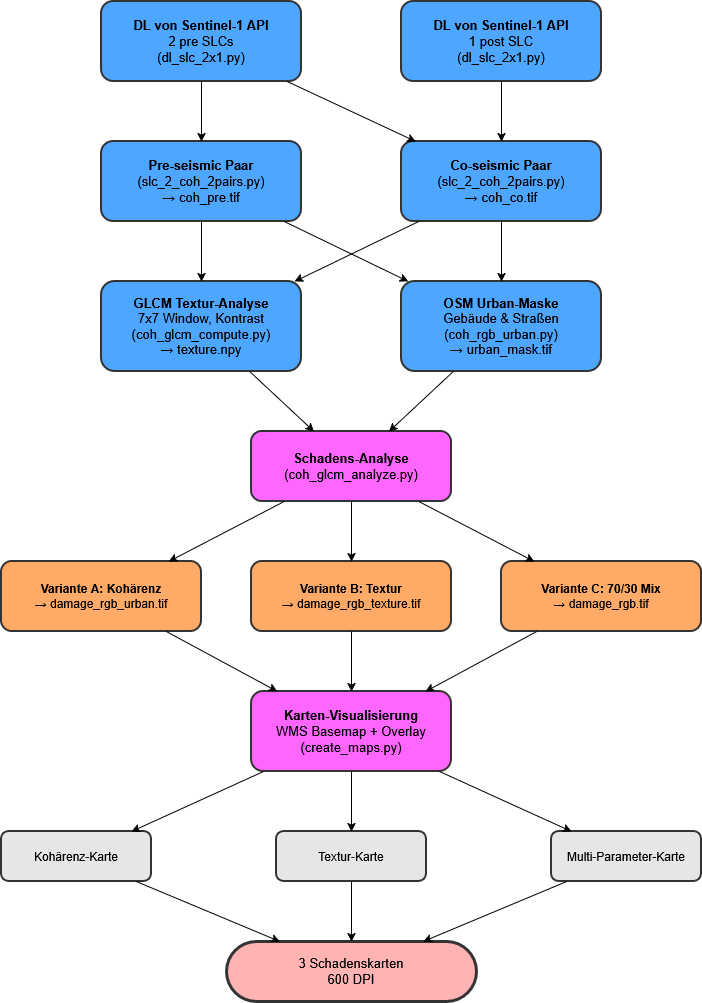

The diagram above was exported from draw.io. Its source (the exported page's mxGraphModel, read from the mxfile embedded in the PNG):
<mxGraphModel dx="1426" dy="771" grid="1" gridSize="10" guides="1" tooltips="1" connect="1" arrows="1" fold="1" page="1" pageScale="1" pageWidth="1400" pageHeight="1600" math="0" shadow="0">
  <root>
    <mxCell id="0" />
    <mxCell id="1" parent="0" />
    <mxCell id="a1" parent="1" style="rounded=1;whiteSpace=wrap;html=1;fillColor=#4da6ff;strokeColor=#333333;strokeWidth=2;fontSize=13;align=center;" value="&lt;b&gt;DL von Sentinel-1 API&lt;/b&gt;&lt;br&gt;2 pre SLCs&lt;br&gt;(dl_slc_2x1.py)" vertex="1">
      <mxGeometry height="80" width="200" x="200" y="80" as="geometry" />
    </mxCell>
    <mxCell id="a2" parent="1" style="rounded=1;whiteSpace=wrap;html=1;fillColor=#4da6ff;strokeColor=#333333;strokeWidth=2;fontSize=13;align=center;" value="&lt;b&gt;DL von Sentinel-1 API&lt;/b&gt;&lt;br&gt;1 post SLC&lt;br&gt;(dl_slc_2x1.py)" vertex="1">
      <mxGeometry height="80" width="200" x="500" y="80" as="geometry" />
    </mxCell>
    <mxCell id="b1" parent="1" style="rounded=1;whiteSpace=wrap;html=1;fillColor=#4da6ff;strokeColor=#333333;strokeWidth=2;fontSize=13;align=center;" value="&lt;b&gt;Pre-seismic Paar&lt;/b&gt;&lt;br&gt;(slc_2_coh_2pairs.py)&lt;br&gt;→ coh_pre.tif" vertex="1">
      <mxGeometry height="80" width="200" x="200" y="220" as="geometry" />
    </mxCell>
    <mxCell id="b2" parent="1" style="rounded=1;whiteSpace=wrap;html=1;fillColor=#4da6ff;strokeColor=#333333;strokeWidth=2;fontSize=13;align=center;" value="&lt;b&gt;Co-seismic Paar&lt;/b&gt;&lt;br&gt;(slc_2_coh_2pairs.py)&lt;br&gt;→ coh_co.tif" vertex="1">
      <mxGeometry height="80" width="200" x="500" y="220" as="geometry" />
    </mxCell>
    <mxCell id="c" parent="1" style="rounded=1;whiteSpace=wrap;html=1;fillColor=#4da6ff;strokeColor=#333333;strokeWidth=2;fontSize=13;align=center;" value="&lt;b&gt;GLCM Textur-Analyse&lt;/b&gt;&lt;br&gt;7x7 Window, Kontrast&lt;br&gt;(coh_glcm_compute.py)&lt;br&gt;→ texture.npy" vertex="1">
      <mxGeometry height="90" width="200" x="200" y="360" as="geometry" />
    </mxCell>
    <mxCell id="d" parent="1" style="rounded=1;whiteSpace=wrap;html=1;fillColor=#4da6ff;strokeColor=#333333;strokeWidth=2;fontSize=13;align=center;" value="&lt;b&gt;OSM Urban-Maske&lt;/b&gt;&lt;br&gt;Gebäude &amp; Straßen&lt;br&gt;(coh_rgb_urban.py)&lt;br&gt;→ urban_mask.tif" vertex="1">
      <mxGeometry height="90" width="200" x="500" y="360" as="geometry" />
    </mxCell>
    <mxCell id="e" parent="1" style="rounded=1;whiteSpace=wrap;html=1;fillColor=#ff66ff;strokeColor=#333333;strokeWidth=2;fontSize=13;align=center;" value="&lt;b&gt;Schadens-Analyse&lt;/b&gt;&lt;br&gt;(coh_glcm_analyze.py)" vertex="1">
      <mxGeometry height="70" width="200" x="350" y="510" as="geometry" />
    </mxCell>
    <mxCell id="e1" parent="1" style="rounded=1;whiteSpace=wrap;html=1;fillColor=#ffaa66;strokeColor=#333333;strokeWidth=2;fontSize=12;align=center;" value="&lt;b&gt;Variante A: Kohärenz&lt;/b&gt;&lt;br&gt;→ damage_rgb_urban.tif" vertex="1">
      <mxGeometry height="70" width="200" x="100" y="640" as="geometry" />
    </mxCell>
    <mxCell id="e2" parent="1" style="rounded=1;whiteSpace=wrap;html=1;fillColor=#ffaa66;strokeColor=#333333;strokeWidth=2;fontSize=12;align=center;" value="&lt;b&gt;Variante B: Textur&lt;/b&gt;&lt;br&gt;→ damage_rgb_texture.tif" vertex="1">
      <mxGeometry height="70" width="200" x="350" y="640" as="geometry" />
    </mxCell>
    <mxCell id="e3" parent="1" style="rounded=1;whiteSpace=wrap;html=1;fillColor=#ffaa66;strokeColor=#333333;strokeWidth=2;fontSize=12;align=center;" value="&lt;b&gt;Variante C: 70/30 Mix&lt;/b&gt;&lt;br&gt;→ damage_rgb.tif" vertex="1">
      <mxGeometry height="70" width="200" x="600" y="640" as="geometry" />
    </mxCell>
    <mxCell id="f" parent="1" style="rounded=1;whiteSpace=wrap;html=1;fillColor=#ff66ff;strokeColor=#333333;strokeWidth=2;fontSize=13;align=center;" value="&lt;b&gt;Karten-Visualisierung&lt;/b&gt;&lt;br&gt;WMS Basemap + Overlay&lt;br&gt;(create_maps.py)" vertex="1">
      <mxGeometry height="80" width="200" x="350" y="770" as="geometry" />
    </mxCell>
    <mxCell id="f1" parent="1" style="rounded=1;whiteSpace=wrap;html=1;fillColor=#e6e6e6;strokeColor=#333333;strokeWidth=2;fontSize=12;align=center;" value="Kohärenz-Karte" vertex="1">
      <mxGeometry height="50" width="150" x="100" y="910" as="geometry" />
    </mxCell>
    <mxCell id="f2" parent="1" style="rounded=1;whiteSpace=wrap;html=1;fillColor=#e6e6e6;strokeColor=#333333;strokeWidth=2;fontSize=12;align=center;" value="Textur-Karte" vertex="1">
      <mxGeometry height="50" width="150" x="375" y="910" as="geometry" />
    </mxCell>
    <mxCell id="f3" parent="1" style="rounded=1;whiteSpace=wrap;html=1;fillColor=#e6e6e6;strokeColor=#333333;strokeWidth=2;fontSize=12;align=center;" value="Multi-Parameter-Karte" vertex="1">
      <mxGeometry height="50" width="150" x="650" y="910" as="geometry" />
    </mxCell>
    <mxCell id="end" parent="1" style="rounded=1;whiteSpace=wrap;html=1;fillColor=#ffb3b3;strokeColor=#333333;strokeWidth=3;fontSize=13;align=center;arcSize=50;" value="3 Schadenskarten&lt;br&gt;600 DPI" vertex="1">
      <mxGeometry height="60" width="250" x="325" y="1020" as="geometry" />
    </mxCell>
    <mxCell id="arrow1" edge="1" parent="1" source="a1" target="b1">
      <mxGeometry relative="1" as="geometry" />
    </mxCell>
    <mxCell id="arrow2" edge="1" parent="1" source="a1" target="b2">
      <mxGeometry relative="1" as="geometry" />
    </mxCell>
    <mxCell id="arrow3" edge="1" parent="1" source="a2" target="b2">
      <mxGeometry relative="1" as="geometry" />
    </mxCell>
    <mxCell id="arrow4" edge="1" parent="1" source="b1" target="c">
      <mxGeometry relative="1" as="geometry" />
    </mxCell>
    <mxCell id="arrow5" edge="1" parent="1" source="b1" target="d">
      <mxGeometry relative="1" as="geometry" />
    </mxCell>
    <mxCell id="arrow6" edge="1" parent="1" source="b2" target="c">
      <mxGeometry relative="1" as="geometry" />
    </mxCell>
    <mxCell id="arrow7" edge="1" parent="1" source="b2" target="d">
      <mxGeometry relative="1" as="geometry" />
    </mxCell>
    <mxCell id="arrow8" edge="1" parent="1" source="c" target="e">
      <mxGeometry relative="1" as="geometry" />
    </mxCell>
    <mxCell id="arrow9" edge="1" parent="1" source="d" target="e">
      <mxGeometry relative="1" as="geometry" />
    </mxCell>
    <mxCell id="arrow10" edge="1" parent="1" source="e" target="e1">
      <mxGeometry relative="1" as="geometry" />
    </mxCell>
    <mxCell id="arrow11" edge="1" parent="1" source="e" target="e2">
      <mxGeometry relative="1" as="geometry" />
    </mxCell>
    <mxCell id="arrow12" edge="1" parent="1" source="e" target="e3">
      <mxGeometry relative="1" as="geometry" />
    </mxCell>
    <mxCell id="arrow13" edge="1" parent="1" source="e1" target="f">
      <mxGeometry relative="1" as="geometry" />
    </mxCell>
    <mxCell id="arrow14" edge="1" parent="1" source="e2" target="f">
      <mxGeometry relative="1" as="geometry" />
    </mxCell>
    <mxCell id="arrow15" edge="1" parent="1" source="e3" target="f">
      <mxGeometry relative="1" as="geometry" />
    </mxCell>
    <mxCell id="arrow16" edge="1" parent="1" source="f" target="f1">
      <mxGeometry relative="1" as="geometry" />
    </mxCell>
    <mxCell id="arrow17" edge="1" parent="1" source="f" target="f2">
      <mxGeometry relative="1" as="geometry" />
    </mxCell>
    <mxCell id="arrow18" edge="1" parent="1" source="f" target="f3">
      <mxGeometry relative="1" as="geometry" />
    </mxCell>
    <mxCell id="arrow19" edge="1" parent="1" source="f1" target="end">
      <mxGeometry relative="1" as="geometry" />
    </mxCell>
    <mxCell id="arrow20" edge="1" parent="1" source="f2" target="end">
      <mxGeometry relative="1" as="geometry" />
    </mxCell>
    <mxCell id="arrow21" edge="1" parent="1" source="f3" target="end">
      <mxGeometry relative="1" as="geometry" />
    </mxCell>
  </root>
</mxGraphModel>